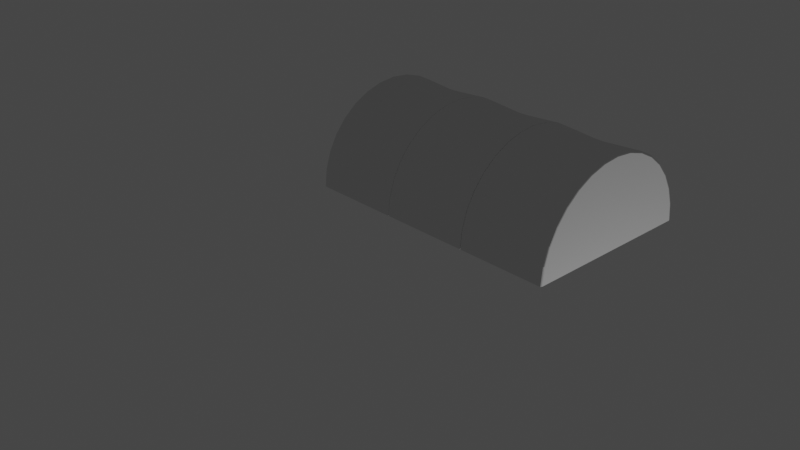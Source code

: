 # Source: namiot.blend  (saved by Blender 2.92.15; exported with 4.5.12 LTS)
import bpy
from mathutils import Matrix  # noqa: F401  (used for matrix-valued properties, if any)

bpy.ops.wm.read_factory_settings(use_empty=True)
scene = bpy.context.scene
scene.name = 'Scene'

# ---- collections
col_collection = bpy.data.collections.new('Collection'); scene.collection.children.link(col_collection)

# ---- world
world_world = bpy.data.worlds.new('World'); scene.world = world_world
world_world.use_nodes = True; world_world.node_tree.nodes.clear()
_N = world_world.node_tree.nodes; _L = world_world.node_tree.links
n0 = _N.new('ShaderNodeOutputWorld'); n0.name = 'World Output'; n0.location = (300, 300)
n1 = _N.new('ShaderNodeBackground'); n1.name = 'Background'; n1.location = (10, 300)
n1.inputs[0].default_value = (0.05088, 0.05088, 0.05088, 1.0)
_L.new(n1.outputs[0], n0.inputs[0])
n0.is_active_output = True
world_world.color = (0.05088, 0.05088, 0.05088)
world_world.use_sun_shadow = False
world_world.sun_shadow_jitter_overblur = 0.0

# ---- cameras
cam_camera = bpy.data.cameras.new('Camera')
cam_camera.clip_end = 100.0
cam_camera.ortho_scale = 7.314

# ---- lights
light_light = bpy.data.lights.new('Light', 'POINT')
light_light.transmission_factor = 0.0
light_light.energy = 1000.0
light_light.shadow_soft_size = 0.1
light_light.shadow_maximum_resolution = 0.006
light_light.use_absolute_resolution = True

# ---- meshes
me_walec_002 = bpy.data.meshes.new('Walec.002')
me_walec_002.from_pydata([(-0.08841, 1.0, 0.59), (-0.08841, -1.0, 0.59), (-0.08841, -0.9808, 0.3949), (-0.08841, -0.9239, 0.2073), (-0.08841, -0.8315, 0.03442), (-0.08841, -0.7071, -0.1171), (-0.08841, -0.5556, -0.2415), (-0.08841, -0.3827, -0.3339), (-0.08841, -0.1951, -0.3908), (-0.08841, 9.656e-07, -0.41), (-0.08841, 0.1951, -0.3908), (-0.08841, 0.3827, -0.3339), (-0.08841, 0.5556, -0.2415), (-0.08841, 0.7071, -0.1171), (-0.08841, 0.8315, 0.03442), (-0.08841, 0.9239, 0.2073), (-0.08841, 0.9808, 0.3949), (0.9199, 1.0, 0.59), (0.9199, -1.0, 0.59), (0.9199, -0.9808, 0.3949), (0.9199, -0.9239, 0.2073), (0.9199, -0.8315, 0.03442), (0.9199, -0.7071, -0.1171), (0.9199, -0.5556, -0.2415), (0.9199, -0.3827, -0.3339), (0.9199, -0.1951, -0.3908), (0.9199, 9.656e-07, -0.41), (0.9199, 0.1951, -0.3908), (0.9199, 0.3827, -0.3339), (0.9199, 0.5556, -0.2415), (0.9199, 0.7071, -0.1171), (0.9199, 0.8315, 0.03442), (0.9199, 0.9239, 0.2073), (0.9199, 0.9808, 0.3949), (0.9169, 1.0, 0.59), (-0.08625, 1.0, 0.59), (0.9169, -1.0, 0.59), (-0.08625, -1.0, 0.59), (0.9169, -0.9808, 0.3949), (-0.08625, -0.9808, 0.3949), (0.9169, -0.9239, 0.2073), (-0.08625, -0.9239, 0.2073), (0.9169, -0.8315, 0.03442), (-0.08625, -0.8315, 0.03442), (0.9169, -0.7071, -0.1171), (-0.08625, -0.7071, -0.1171), (0.9169, -0.5556, -0.2415), (-0.08625, -0.5556, -0.2415), (0.9169, -0.3827, -0.3339), (-0.08625, -0.3827, -0.3339), (0.9169, -0.1951, -0.3908), (-0.08625, -0.1951, -0.3908), (0.9169, 9.656e-07, -0.41), (-0.08625, 9.656e-07, -0.41), (0.9169, 0.1951, -0.3908), (-0.08625, 0.1951, -0.3908), (0.9169, 0.3827, -0.3339), (-0.08625, 0.3827, -0.3339), (0.9169, 0.5556, -0.2415), (-0.08625, 0.5556, -0.2415), (0.9169, 0.7071, -0.1171), (-0.08625, 0.7071, -0.1171), (0.9169, 0.8315, 0.03442), (-0.08625, 0.8315, 0.03442), (0.9169, 0.9239, 0.2073), (-0.08625, 0.9239, 0.2073), (0.9169, 0.9808, 0.3949), (-0.08625, 0.9808, 0.3949), (-0.4845, 1.0, 0.59), (-0.6955, 1.0, 0.59), (-0.5548, 1.0, 0.59), (-0.6252, 1.0, 0.59), (-0.6955, -1.0, 0.59), (-0.4845, -1.0, 0.59), (-0.6252, -1.0, 0.59), (-0.5548, -1.0, 0.59), (-0.485, -0.9408, 0.4005), (-0.695, -0.9408, 0.4005), (-0.5516, -0.9369, 0.4011), (-0.6284, -0.9369, 0.4011), (-0.4847, -0.8973, 0.2183), (-0.6953, -0.8973, 0.2183), (-0.5515, -0.8947, 0.2194), (-0.6285, -0.8947, 0.2194), (-0.4847, -0.8075, 0.05042), (-0.6953, -0.8075, 0.05042), (-0.5515, -0.8052, 0.05197), (-0.6285, -0.8052, 0.05197), (-0.4847, -0.6867, -0.09675), (-0.6953, -0.6867, -0.09675), (-0.5515, -0.6848, -0.09477), (-0.6285, -0.6848, -0.09477), (-0.4847, -0.5396, -0.2175), (-0.6953, -0.5396, -0.2175), (-0.5515, -0.538, -0.2152), (-0.6285, -0.538, -0.2152), (-0.4847, -0.3717, -0.3073), (-0.6953, -0.3717, -0.3073), (-0.5515, -0.3706, -0.3047), (-0.6285, -0.3706, -0.3047), (-0.4847, -0.1895, -0.3625), (-0.6953, -0.1895, -0.3625), (-0.5515, -0.1889, -0.3598), (-0.6285, -0.1889, -0.3598), (-0.4847, 9.407e-07, -0.3812), (-0.6953, 9.407e-07, -0.3812), (-0.5515, 9.383e-07, -0.3784), (-0.6285, 9.383e-07, -0.3784), (-0.4847, 0.1895, -0.3625), (-0.6953, 0.1895, -0.3625), (-0.5515, 0.1889, -0.3598), (-0.6285, 0.1889, -0.3598), (-0.4847, 0.3717, -0.3073), (-0.6953, 0.3717, -0.3073), (-0.5515, 0.3706, -0.3047), (-0.6285, 0.3706, -0.3047), (-0.4847, 0.5396, -0.2175), (-0.6953, 0.5396, -0.2175), (-0.5515, 0.538, -0.2152), (-0.6285, 0.538, -0.2152), (-0.4847, 0.6867, -0.09675), (-0.6953, 0.6867, -0.09675), (-0.5515, 0.6848, -0.09477), (-0.6285, 0.6848, -0.09477), (-0.4847, 0.8075, 0.05042), (-0.6953, 0.8075, 0.05042), (-0.5515, 0.8052, 0.05198), (-0.6285, 0.8052, 0.05198), (-0.4847, 0.8973, 0.2183), (-0.6953, 0.8973, 0.2183), (-0.5515, 0.8947, 0.2194), (-0.6285, 0.8947, 0.2194), (-0.485, 0.9408, 0.4005), (-0.695, 0.9408, 0.4005), (-0.5516, 0.9369, 0.4011), (-0.6284, 0.9369, 0.4011), (1.527, 1.0, 0.59), (1.316, 1.0, 0.59), (1.457, 1.0, 0.59), (1.386, 1.0, 0.59), (1.316, -1.0, 0.59), (1.527, -1.0, 0.59), (1.386, -1.0, 0.59), (1.457, -1.0, 0.59), (1.526, -0.9408, 0.4005), (1.316, -0.9408, 0.4005), (1.46, -0.9369, 0.4011), (1.383, -0.9369, 0.4011), (1.527, -0.8973, 0.2183), (1.316, -0.8973, 0.2183), (1.46, -0.8947, 0.2194), (1.383, -0.8947, 0.2194), (1.527, -0.8075, 0.05042), (1.316, -0.8075, 0.05042), (1.46, -0.8052, 0.05197), (1.383, -0.8052, 0.05197), (1.527, -0.6867, -0.09675), (1.316, -0.6867, -0.09675), (1.46, -0.6848, -0.09477), (1.383, -0.6848, -0.09477), (1.527, -0.5396, -0.2175), (1.316, -0.5396, -0.2175), (1.46, -0.538, -0.2152), (1.383, -0.538, -0.2152), (1.527, -0.3717, -0.3073), (1.316, -0.3717, -0.3073), (1.46, -0.3706, -0.3047), (1.383, -0.3706, -0.3047), (1.527, -0.1895, -0.3625), (1.316, -0.1895, -0.3625), (1.46, -0.1889, -0.3598), (1.383, -0.1889, -0.3598), (1.527, 9.407e-07, -0.3812), (1.316, 9.407e-07, -0.3812), (1.46, 9.383e-07, -0.3784), (1.383, 9.383e-07, -0.3784), (1.527, 0.1895, -0.3625), (1.316, 0.1895, -0.3625), (1.46, 0.1889, -0.3598), (1.383, 0.1889, -0.3598), (1.527, 0.3717, -0.3073), (1.316, 0.3717, -0.3073), (1.46, 0.3706, -0.3047), (1.383, 0.3706, -0.3047), (1.527, 0.5396, -0.2175), (1.316, 0.5396, -0.2175), (1.46, 0.538, -0.2152), (1.383, 0.538, -0.2152), (1.527, 0.6867, -0.09675), (1.316, 0.6867, -0.09675), (1.46, 0.6848, -0.09477), (1.383, 0.6848, -0.09477), (1.527, 0.8075, 0.05042), (1.316, 0.8075, 0.05042), (1.46, 0.8052, 0.05198), (1.383, 0.8052, 0.05198), (1.527, 0.8973, 0.2183), (1.316, 0.8973, 0.2183), (1.46, 0.8947, 0.2194), (1.383, 0.8947, 0.2194), (1.526, 0.9408, 0.4005), (1.316, 0.9408, 0.4005), (1.46, 0.9369, 0.4011), (1.383, 0.9369, 0.4011), (0.5208, 1.0, 0.59), (0.3098, 1.0, 0.59), (0.4505, 1.0, 0.59), (0.3801, 1.0, 0.59), (0.3098, -1.0, 0.59), (0.5208, -1.0, 0.59), (0.3801, -1.0, 0.59), (0.4505, -1.0, 0.59), (0.5203, -0.9408, 0.4005), (0.3103, -0.9408, 0.4005), (0.4538, -0.9369, 0.4011), (0.3769, -0.9369, 0.4011), (0.5206, -0.8973, 0.2183), (0.3101, -0.8973, 0.2183), (0.4539, -0.8947, 0.2194), (0.3768, -0.8947, 0.2194), (0.5206, -0.8075, 0.05042), (0.3101, -0.8075, 0.05042), (0.4539, -0.8052, 0.05197), (0.3768, -0.8052, 0.05197), (0.5206, -0.6867, -0.09675), (0.3101, -0.6867, -0.09675), (0.4539, -0.6848, -0.09477), (0.3768, -0.6848, -0.09477), (0.5206, -0.5396, -0.2175), (0.3101, -0.5396, -0.2175), (0.4539, -0.538, -0.2152), (0.3768, -0.538, -0.2152), (0.5206, -0.3717, -0.3073), (0.3101, -0.3717, -0.3073), (0.4539, -0.3706, -0.3047), (0.3768, -0.3706, -0.3047), (0.5206, -0.1895, -0.3625), (0.3101, -0.1895, -0.3625), (0.4539, -0.1889, -0.3598), (0.3768, -0.1889, -0.3598), (0.5206, 9.407e-07, -0.3812), (0.3101, 9.407e-07, -0.3812), (0.4539, 9.383e-07, -0.3784), (0.3768, 9.383e-07, -0.3784), (0.5206, 0.1895, -0.3625), (0.3101, 0.1895, -0.3625), (0.4539, 0.1889, -0.3598), (0.3768, 0.1889, -0.3598), (0.5206, 0.3717, -0.3073), (0.3101, 0.3717, -0.3073), (0.4539, 0.3706, -0.3047), (0.3768, 0.3706, -0.3047), (0.5206, 0.5396, -0.2175), (0.3101, 0.5396, -0.2175), (0.4539, 0.538, -0.2152), (0.3768, 0.538, -0.2152), (0.5206, 0.6867, -0.09675), (0.3101, 0.6867, -0.09675), (0.4539, 0.6848, -0.09477), (0.3768, 0.6848, -0.09477), (0.5206, 0.8075, 0.05042), (0.3101, 0.8075, 0.05042), (0.4539, 0.8052, 0.05198), (0.3768, 0.8052, 0.05198), (0.5206, 0.8973, 0.2183), (0.3101, 0.8973, 0.2183), (0.4539, 0.8947, 0.2194), (0.3768, 0.8947, 0.2194), (0.5203, 0.9408, 0.4005), (0.3103, 0.9408, 0.4005), (0.4538, 0.9369, 0.4011), (0.3769, 0.9369, 0.4011), (-1.071, 1.0, 0.59), (-1.092, 0.9793, 0.59), (-1.081, 0.9972, 0.59), (-1.089, 0.9897, 0.59), (-1.092, -0.9793, 0.59), (-1.071, -1.0, 0.59), (-1.089, -0.9897, 0.59), (-1.081, -0.9972, 0.59), (-1.092, -0.9605, 0.3989), (-1.071, -0.9787, 0.3952), (-1.089, -0.9704, 0.397), (-1.081, -0.977, 0.3956), (-1.092, -0.9048, 0.2152), (-1.071, -0.9225, 0.2079), (-1.089, -0.9141, 0.2113), (-1.081, -0.9206, 0.2086), (-1.092, -0.8143, 0.0459), (-1.071, -0.8302, 0.03525), (-1.089, -0.8227, 0.04027), (-1.081, -0.8285, 0.03637), (-1.092, -0.6925, -0.1025), (-1.071, -0.7061, -0.1161), (-1.089, -0.6997, -0.1097), (-1.081, -0.7046, -0.1146), (-1.092, -0.5441, -0.2243), (-1.071, -0.5547, -0.2402), (-1.089, -0.5497, -0.2327), (-1.081, -0.5536, -0.2386), (-1.092, -0.3748, -0.3148), (-1.071, -0.3821, -0.3325), (-1.089, -0.3787, -0.3242), (-1.081, -0.3813, -0.3306), (-1.092, -0.1911, -0.3705), (-1.071, -0.1948, -0.3893), (-1.089, -0.193, -0.3805), (-1.081, -0.1944, -0.3874), (-1.092, 9.276e-07, -0.3893), (-1.071, 9.643e-07, -0.4085), (-1.089, 9.464e-07, -0.3995), (-1.081, 9.599e-07, -0.4065), (-1.092, 0.1911, -0.3705), (-1.071, 0.1948, -0.3893), (-1.089, 0.193, -0.3805), (-1.081, 0.1944, -0.3873), (-1.092, 0.3748, -0.3148), (-1.071, 0.3821, -0.3325), (-1.089, 0.3787, -0.3242), (-1.081, 0.3813, -0.3306), (-1.092, 0.5441, -0.2243), (-1.071, 0.5547, -0.2402), (-1.089, 0.5497, -0.2327), (-1.081, 0.5536, -0.2386), (-1.092, 0.6925, -0.1025), (-1.071, 0.7061, -0.1161), (-1.089, 0.6997, -0.1097), (-1.081, 0.7046, -0.1146), (-1.092, 0.8143, 0.0459), (-1.071, 0.8302, 0.03525), (-1.089, 0.8227, 0.04027), (-1.081, 0.8285, 0.03637), (-1.092, 0.9048, 0.2152), (-1.071, 0.9225, 0.2079), (-1.089, 0.9141, 0.2113), (-1.081, 0.9206, 0.2087), (-1.092, 0.9605, 0.3989), (-1.071, 0.9787, 0.3952), (-1.089, 0.9704, 0.397), (-1.081, 0.977, 0.3956), (1.923, 0.9793, 0.59), (1.902, 1.0, 0.59), (1.92, 0.9897, 0.59), (1.913, 0.9972, 0.59), (1.902, -1.0, 0.59), (1.923, -0.9793, 0.59), (1.913, -0.9972, 0.59), (1.92, -0.9897, 0.59), (1.903, -0.9787, 0.3952), (1.923, -0.9605, 0.3989), (1.913, -0.977, 0.3956), (1.92, -0.9704, 0.397), (1.902, -0.9225, 0.2079), (1.923, -0.9048, 0.2152), (1.913, -0.9206, 0.2086), (1.92, -0.9141, 0.2113), (1.902, -0.8302, 0.03525), (1.923, -0.8143, 0.0459), (1.913, -0.8285, 0.03637), (1.92, -0.8227, 0.04027), (1.902, -0.7061, -0.1161), (1.923, -0.6925, -0.1025), (1.913, -0.7046, -0.1146), (1.92, -0.6997, -0.1097), (1.902, -0.5547, -0.2402), (1.923, -0.5441, -0.2243), (1.913, -0.5536, -0.2386), (1.92, -0.5497, -0.2327), (1.902, -0.3821, -0.3325), (1.923, -0.3748, -0.3148), (1.913, -0.3813, -0.3306), (1.92, -0.3787, -0.3242), (1.902, -0.1948, -0.3893), (1.923, -0.1911, -0.3705), (1.913, -0.1944, -0.3874), (1.92, -0.193, -0.3805), (1.902, 9.643e-07, -0.4085), (1.923, 9.276e-07, -0.3893), (1.913, 9.599e-07, -0.4065), (1.92, 9.464e-07, -0.3995), (1.902, 0.1948, -0.3893), (1.923, 0.1911, -0.3705), (1.913, 0.1944, -0.3874), (1.92, 0.193, -0.3805), (1.902, 0.3821, -0.3325), (1.923, 0.3748, -0.3148), (1.913, 0.3813, -0.3306), (1.92, 0.3787, -0.3242), (1.902, 0.5547, -0.2402), (1.923, 0.5441, -0.2243), (1.913, 0.5536, -0.2386), (1.92, 0.5497, -0.2327), (1.902, 0.7061, -0.1161), (1.923, 0.6925, -0.1025), (1.913, 0.7046, -0.1146), (1.92, 0.6997, -0.1097), (1.902, 0.8302, 0.03525), (1.923, 0.8143, 0.0459), (1.913, 0.8285, 0.03637), (1.92, 0.8227, 0.04027), (1.902, 0.9225, 0.2079), (1.923, 0.9048, 0.2152), (1.913, 0.9206, 0.2087), (1.92, 0.9141, 0.2113), (1.903, 0.9787, 0.3952), (1.923, 0.9605, 0.3989), (1.913, 0.977, 0.3956), (1.92, 0.9704, 0.397)], [], [(2, 76, 80, 3), (3, 80, 84, 4), (4, 84, 88, 5), (5, 88, 92, 6), (6, 92, 96, 7), (7, 96, 100, 8), (8, 100, 104, 9), (9, 104, 108, 10), (10, 108, 112, 11), (11, 112, 116, 12), (12, 116, 120, 13), (13, 120, 124, 14), (14, 124, 128, 15), (15, 128, 132, 16), (72, 277, 281, 77), (201, 33, 17, 137), (16, 132, 68, 0), (16, 0, 1, 2, 3, 4, 5, 6, 7, 8, 9, 10, 11, 12, 13, 14, 15), (1, 73, 76, 2), (405, 340, 345, 349, 353, 357, 361, 365, 369, 373, 377, 381, 385, 389, 393, 397, 401), (129, 333, 337, 133), (125, 329, 333, 129), (121, 325, 329, 125), (117, 321, 325, 121), (113, 317, 321, 117), (109, 313, 317, 113), (105, 309, 313, 109), (101, 305, 309, 105), (97, 301, 305, 101), (93, 297, 301, 97), (89, 293, 297, 93), (85, 289, 293, 89), (81, 285, 289, 85), (77, 281, 285, 81), (352, 148, 152, 356), (356, 152, 156, 360), (360, 156, 160, 364), (364, 160, 164, 368), (368, 164, 168, 372), (372, 168, 172, 376), (376, 172, 176, 380), (380, 176, 180, 384), (384, 180, 184, 388), (388, 184, 188, 392), (392, 188, 192, 396), (396, 192, 196, 400), (400, 196, 200, 404), (17, 33, 32, 31, 30, 29, 28, 27, 26, 25, 24, 23, 22, 21, 20, 19, 18), (269, 67, 35, 205), (344, 141, 144, 348), (404, 200, 136, 341), (348, 144, 148, 352), (197, 32, 33, 201), (193, 31, 32, 197), (189, 30, 31, 193), (185, 29, 30, 189), (181, 28, 29, 185), (177, 27, 28, 181), (173, 26, 27, 177), (169, 25, 26, 173), (165, 24, 25, 169), (161, 23, 24, 165), (157, 22, 23, 161), (153, 21, 22, 157), (149, 20, 21, 153), (145, 19, 20, 149), (140, 18, 19, 145), (38, 212, 216, 40), (40, 216, 220, 42), (42, 220, 224, 44), (44, 224, 228, 46), (46, 228, 232, 48), (48, 232, 236, 50), (50, 236, 240, 52), (52, 240, 244, 54), (54, 244, 248, 56), (56, 248, 252, 58), (58, 252, 256, 60), (60, 256, 260, 62), (62, 260, 264, 64), (64, 264, 268, 66), (35, 67, 65, 63, 61, 59, 57, 55, 53, 51, 49, 47, 45, 43, 41, 39, 37), (66, 268, 204, 34), (66, 34, 36, 38, 40, 42, 44, 46, 48, 50, 52, 54, 56, 58, 60, 62, 64), (36, 209, 212, 38), (265, 65, 67, 269), (261, 63, 65, 265), (257, 61, 63, 261), (253, 59, 61, 257), (249, 57, 59, 253), (245, 55, 57, 249), (241, 53, 55, 245), (237, 51, 53, 241), (233, 49, 51, 237), (229, 47, 49, 233), (225, 45, 47, 229), (221, 43, 45, 225), (217, 41, 43, 221), (213, 39, 41, 217), (208, 37, 39, 213), (133, 69, 71, 135), (135, 71, 70, 134), (134, 70, 68, 132), (129, 133, 135, 131), (131, 135, 134, 130), (130, 134, 132, 128), (125, 129, 131, 127), (127, 131, 130, 126), (126, 130, 128, 124), (121, 125, 127, 123), (123, 127, 126, 122), (122, 126, 124, 120), (117, 121, 123, 119), (119, 123, 122, 118), (118, 122, 120, 116), (113, 117, 119, 115), (115, 119, 118, 114), (114, 118, 116, 112), (109, 113, 115, 111), (111, 115, 114, 110), (110, 114, 112, 108), (105, 109, 111, 107), (107, 111, 110, 106), (106, 110, 108, 104), (101, 105, 107, 103), (103, 107, 106, 102), (102, 106, 104, 100), (97, 101, 103, 99), (99, 103, 102, 98), (98, 102, 100, 96), (93, 97, 99, 95), (95, 99, 98, 94), (94, 98, 96, 92), (89, 93, 95, 91), (91, 95, 94, 90), (90, 94, 92, 88), (85, 89, 91, 87), (87, 91, 90, 86), (86, 90, 88, 84), (81, 85, 87, 83), (83, 87, 86, 82), (82, 86, 84, 80), (77, 81, 83, 79), (79, 83, 82, 78), (78, 82, 80, 76), (72, 77, 79, 74), (74, 79, 78, 75), (75, 78, 76, 73), (201, 137, 139, 203), (203, 139, 138, 202), (202, 138, 136, 200), (197, 201, 203, 199), (199, 203, 202, 198), (198, 202, 200, 196), (193, 197, 199, 195), (195, 199, 198, 194), (194, 198, 196, 192), (189, 193, 195, 191), (191, 195, 194, 190), (190, 194, 192, 188), (185, 189, 191, 187), (187, 191, 190, 186), (186, 190, 188, 184), (181, 185, 187, 183), (183, 187, 186, 182), (182, 186, 184, 180), (177, 181, 183, 179), (179, 183, 182, 178), (178, 182, 180, 176), (173, 177, 179, 175), (175, 179, 178, 174), (174, 178, 176, 172), (169, 173, 175, 171), (171, 175, 174, 170), (170, 174, 172, 168), (165, 169, 171, 167), (167, 171, 170, 166), (166, 170, 168, 164), (161, 165, 167, 163), (163, 167, 166, 162), (162, 166, 164, 160), (157, 161, 163, 159), (159, 163, 162, 158), (158, 162, 160, 156), (153, 157, 159, 155), (155, 159, 158, 154), (154, 158, 156, 152), (149, 153, 155, 151), (151, 155, 154, 150), (150, 154, 152, 148), (145, 149, 151, 147), (147, 151, 150, 146), (146, 150, 148, 144), (140, 145, 147, 142), (142, 147, 146, 143), (143, 146, 144, 141), (269, 205, 207, 271), (271, 207, 206, 270), (270, 206, 204, 268), (265, 269, 271, 267), (267, 271, 270, 266), (266, 270, 268, 264), (261, 265, 267, 263), (263, 267, 266, 262), (262, 266, 264, 260), (257, 261, 263, 259), (259, 263, 262, 258), (258, 262, 260, 256), (253, 257, 259, 255), (255, 259, 258, 254), (254, 258, 256, 252), (249, 253, 255, 251), (251, 255, 254, 250), (250, 254, 252, 248), (245, 249, 251, 247), (247, 251, 250, 246), (246, 250, 248, 244), (241, 245, 247, 243), (243, 247, 246, 242), (242, 246, 244, 240), (237, 241, 243, 239), (239, 243, 242, 238), (238, 242, 240, 236), (233, 237, 239, 235), (235, 239, 238, 234), (234, 238, 236, 232), (229, 233, 235, 231), (231, 235, 234, 230), (230, 234, 232, 228), (225, 229, 231, 227), (227, 231, 230, 226), (226, 230, 228, 224), (221, 225, 227, 223), (223, 227, 226, 222), (222, 226, 224, 220), (217, 221, 223, 219), (219, 223, 222, 218), (218, 222, 220, 216), (213, 217, 219, 215), (215, 219, 218, 214), (214, 218, 216, 212), (208, 213, 215, 210), (210, 215, 214, 211), (211, 214, 212, 209), (273, 336, 332, 328, 324, 320, 316, 312, 308, 304, 300, 296, 292, 288, 284, 280, 276), (281, 277, 279, 283), (283, 279, 278, 282), (282, 278, 276, 280), (285, 281, 283, 287), (287, 283, 282, 286), (286, 282, 280, 284), (289, 285, 287, 291), (291, 287, 286, 290), (290, 286, 284, 288), (293, 289, 291, 295), (295, 291, 290, 294), (294, 290, 288, 292), (297, 293, 295, 299), (299, 295, 294, 298), (298, 294, 292, 296), (301, 297, 299, 303), (303, 299, 298, 302), (302, 298, 296, 300), (305, 301, 303, 307), (307, 303, 302, 306), (306, 302, 300, 304), (309, 305, 307, 311), (311, 307, 306, 310), (310, 306, 304, 308), (313, 309, 311, 315), (315, 311, 310, 314), (314, 310, 308, 312), (317, 313, 315, 319), (319, 315, 314, 318), (318, 314, 312, 316), (321, 317, 319, 323), (323, 319, 318, 322), (322, 318, 316, 320), (325, 321, 323, 327), (327, 323, 322, 326), (326, 322, 320, 324), (329, 325, 327, 331), (331, 327, 326, 330), (330, 326, 324, 328), (333, 329, 331, 335), (335, 331, 330, 334), (334, 330, 328, 332), (337, 333, 335, 339), (339, 335, 334, 338), (338, 334, 332, 336), (272, 337, 339, 274), (274, 339, 338, 275), (275, 338, 336, 273), (344, 348, 350, 346), (346, 350, 351, 347), (347, 351, 349, 345), (348, 352, 354, 350), (350, 354, 355, 351), (351, 355, 353, 349), (352, 356, 358, 354), (354, 358, 359, 355), (355, 359, 357, 353), (356, 360, 362, 358), (358, 362, 363, 359), (359, 363, 361, 357), (360, 364, 366, 362), (362, 366, 367, 363), (363, 367, 365, 361), (364, 368, 370, 366), (366, 370, 371, 367), (367, 371, 369, 365), (368, 372, 374, 370), (370, 374, 375, 371), (371, 375, 373, 369), (372, 376, 378, 374), (374, 378, 379, 375), (375, 379, 377, 373), (376, 380, 382, 378), (378, 382, 383, 379), (379, 383, 381, 377), (380, 384, 386, 382), (382, 386, 387, 383), (383, 387, 385, 381), (384, 388, 390, 386), (386, 390, 391, 387), (387, 391, 389, 385), (388, 392, 394, 390), (390, 394, 395, 391), (391, 395, 393, 389), (392, 396, 398, 394), (394, 398, 399, 395), (395, 399, 397, 393), (396, 400, 402, 398), (398, 402, 403, 399), (399, 403, 401, 397), (400, 404, 406, 402), (402, 406, 407, 403), (403, 407, 405, 401), (404, 341, 343, 406), (406, 343, 342, 407), (407, 342, 340, 405), (133, 337, 272, 69)])
_uv = me_walec_002.uv_layers.new(name='MapaUV')
_uv.uv.foreach_set('vector', [0.4688, 0.5, 0.4688, 0.6977, 0.4375, 0.6975, 0.4375, 0.5, 0.4375, 0.5, 0.4375, 0.6975, 0.4062, 0.6975, 0.4062, 0.5, 0.4062, 0.5, 0.4062, 0.6975, 0.375, 0.6975, 0.375, 0.5, 0.375, 0.5, 0.375, 0.6975, 0.3438, 0.6975, 0.3438, 0.5, 0.3438, 0.5, 0.3438, 0.6975, 0.3125, 0.6975, 0.3125, 0.5, 0.3125, 0.5, 0.3125, 0.6975, 0.2812, 0.6975, 0.2812, 0.5, 0.2812, 0.5, 0.2812, 0.6975, 0.25, 0.6975, 0.25, 0.5, 0.25, 0.5, 0.25, 0.6975, 0.2188, 0.6975, 0.2188, 0.5, 0.2188, 0.5, 0.2188, 0.6975, 0.1875, 0.6975, 0.1875, 0.5, 0.1875, 0.5, 0.1875, 0.6975, 0.1562, 0.6975, 0.1562, 0.5, 0.1562, 0.5, 0.1562, 0.6975, 0.125, 0.6975, 0.125, 0.5, 0.125, 0.5, 0.125, 0.6975, 0.09375, 0.6975, 0.09375, 0.5, 0.09375, 0.5, 0.09375, 0.6975, 0.0625, 0.6975, 0.0625, 0.5, 0.0625, 0.5, 0.0625, 0.6975, 0.03125, 0.6977, 0.03125, 0.5, 0.5, 0.8026, 0.5, 0.9897, 0.4688, 0.9898, 0.4688, 0.8023, 0.03125, 0.8023, 0.03125, 1.0, 0.0, 1.0, 0.0, 0.8026, 0.03125, 0.5, 0.03125, 0.6977, 0.0, 0.6974, 0.0, 0.5, 0.7032, 0.4854, 0.75, 0.49, 0.75, 0.01, 0.7032, 0.01461, 0.6582, 0.02827, 0.6167, 0.05045, 0.5803, 0.08029, 0.5504, 0.1167, 0.5283, 0.1582, 0.5146, 0.2032, 0.51, 0.25, 0.5146, 0.2968, 0.5283, 0.3418, 0.5504, 0.3833, 0.5803, 0.4197, 0.6167, 0.4496, 0.6582, 0.4717, 0.5, 0.5, 0.5, 0.6974, 0.4688, 0.6977, 0.4688, 0.5, 0.7041, 0.4805, 0.75, 0.485, 0.75, 0.01496, 0.7041, 0.01948, 0.6601, 0.03285, 0.6194, 0.05457, 0.5838, 0.0838, 0.5546, 0.1194, 0.5329, 0.1601, 0.5195, 0.2041, 0.515, 0.25, 0.5195, 0.2959, 0.5329, 0.3399, 0.5546, 0.3806, 0.5838, 0.4162, 0.6194, 0.4454, 0.6601, 0.4671, 0.0625, 0.8025, 0.0625, 0.9898, 0.03125, 0.9898, 0.03125, 0.8023, 0.09375, 0.8025, 0.09375, 0.9898, 0.0625, 0.9898, 0.0625, 0.8025, 0.125, 0.8025, 0.125, 0.9898, 0.09375, 0.9898, 0.09375, 0.8025, 0.1562, 0.8025, 0.1562, 0.9898, 0.125, 0.9898, 0.125, 0.8025, 0.1875, 0.8025, 0.1875, 0.9898, 0.1562, 0.9898, 0.1562, 0.8025, 0.2188, 0.8025, 0.2188, 0.9898, 0.1875, 0.9898, 0.1875, 0.8025, 0.25, 0.8025, 0.25, 0.9898, 0.2188, 0.9898, 0.2188, 0.8025, 0.2812, 0.8025, 0.2812, 0.9898, 0.25, 0.9898, 0.25, 0.8025, 0.3125, 0.8025, 0.3125, 0.9898, 0.2812, 0.9898, 0.2812, 0.8025, 0.3438, 0.8025, 0.3438, 0.9898, 0.3125, 0.9898, 0.3125, 0.8025, 0.375, 0.8025, 0.375, 0.9898, 0.3438, 0.9898, 0.3438, 0.8025, 0.4063, 0.8025, 0.4062, 0.9898, 0.375, 0.9898, 0.375, 0.8025, 0.4375, 0.8025, 0.4375, 0.9898, 0.4062, 0.9898, 0.4062, 0.8025, 0.4688, 0.8023, 0.4688, 0.9898, 0.4375, 0.9898, 0.4375, 0.8025, 0.4375, 0.5102, 0.4375, 0.6975, 0.4062, 0.6975, 0.4062, 0.5102, 0.4062, 0.5102, 0.4062, 0.6975, 0.375, 0.6975, 0.375, 0.5102, 0.375, 0.5102, 0.375, 0.6975, 0.3438, 0.6975, 0.3438, 0.5102, 0.3438, 0.5102, 0.3438, 0.6975, 0.3125, 0.6975, 0.3125, 0.5102, 0.3125, 0.5102, 0.3125, 0.6975, 0.2812, 0.6975, 0.2812, 0.5102, 0.2812, 0.5102, 0.2812, 0.6975, 0.25, 0.6975, 0.25, 0.5102, 0.25, 0.5102, 0.25, 0.6975, 0.2188, 0.6975, 0.2188, 0.5102, 0.2188, 0.5102, 0.2188, 0.6975, 0.1875, 0.6975, 0.1875, 0.5102, 0.1875, 0.5102, 0.1875, 0.6975, 0.1562, 0.6975, 0.1562, 0.5102, 0.1562, 0.5102, 0.1562, 0.6975, 0.125, 0.6975, 0.125, 0.5102, 0.125, 0.5102, 0.125, 0.6975, 0.09375, 0.6975, 0.09375, 0.5102, 0.09375, 0.5102, 0.09375, 0.6975, 0.0625, 0.6975, 0.0625, 0.5102, 0.0625, 0.5102, 0.0625, 0.6975, 0.03125, 0.6977, 0.03125, 0.5102, 0.25, 0.49, 0.2032, 0.4854, 0.1582, 0.4717, 0.1167, 0.4496, 0.08029, 0.4197, 0.05045, 0.3833, 0.02827, 0.3418, 0.01461, 0.2968, 0.01, 0.25, 0.01461, 0.2032, 0.02827, 0.1582, 0.05045, 0.1167, 0.08029, 0.08029, 0.1167, 0.05045, 0.1582, 0.02827, 0.2032, 0.01461, 0.25, 0.01, 0.03125, 0.8023, 0.03125, 1.0, 0.0, 1.0, 0.0, 0.8026, 0.5, 0.5103, 0.5, 0.6974, 0.4688, 0.6977, 0.4688, 0.5102, 0.03125, 0.5102, 0.03125, 0.6977, 0.0, 0.6974, 0.0, 0.5103, 0.4688, 0.5102, 0.4688, 0.6977, 0.4375, 0.6975, 0.4375, 0.5102, 0.0625, 0.8025, 0.0625, 1.0, 0.03125, 1.0, 0.03125, 0.8023, 0.09375, 0.8025, 0.09375, 1.0, 0.0625, 1.0, 0.0625, 0.8025, 0.125, 0.8025, 0.125, 1.0, 0.09375, 1.0, 0.09375, 0.8025, 0.1562, 0.8025, 0.1562, 1.0, 0.125, 1.0, 0.125, 0.8025, 0.1875, 0.8025, 0.1875, 1.0, 0.1562, 1.0, 0.1562, 0.8025, 0.2188, 0.8025, 0.2188, 1.0, 0.1875, 1.0, 0.1875, 0.8025, 0.25, 0.8025, 0.25, 1.0, 0.2188, 1.0, 0.2188, 0.8025, 0.2812, 0.8025, 0.2812, 1.0, 0.25, 1.0, 0.25, 0.8025, 0.3125, 0.8025, 0.3125, 1.0, 0.2812, 1.0, 0.2812, 0.8025, 0.3438, 0.8025, 0.3438, 1.0, 0.3125, 1.0, 0.3125, 0.8025, 0.375, 0.8025, 0.375, 1.0, 0.3438, 1.0, 0.3438, 0.8025, 0.4062, 0.8025, 0.4062, 1.0, 0.375, 1.0, 0.375, 0.8025, 0.4375, 0.8025, 0.4375, 1.0, 0.4062, 1.0, 0.4062, 0.8025, 0.4688, 0.8023, 0.4688, 1.0, 0.4375, 1.0, 0.4375, 0.8025, 0.5, 0.8026, 0.5, 1.0, 0.4688, 1.0, 0.4688, 0.8023, 0.4688, 0.5, 0.4688, 0.6977, 0.4375, 0.6975, 0.4375, 0.5, 0.4375, 0.5, 0.4375, 0.6975, 0.4062, 0.6975, 0.4062, 0.5, 0.4062, 0.5, 0.4062, 0.6975, 0.375, 0.6975, 0.375, 0.5, 0.375, 0.5, 0.375, 0.6975, 0.3438, 0.6975, 0.3438, 0.5, 0.3438, 0.5, 0.3438, 0.6975, 0.3125, 0.6975, 0.3125, 0.5, 0.3125, 0.5, 0.3125, 0.6975, 0.2812, 0.6975, 0.2812, 0.5, 0.2812, 0.5, 0.2812, 0.6975, 0.25, 0.6975, 0.25, 0.5, 0.25, 0.5, 0.25, 0.6975, 0.2188, 0.6975, 0.2188, 0.5, 0.2188, 0.5, 0.2188, 0.6975, 0.1875, 0.6975, 0.1875, 0.5, 0.1875, 0.5, 0.1875, 0.6975, 0.1562, 0.6975, 0.1562, 0.5, 0.1562, 0.5, 0.1562, 0.6975, 0.125, 0.6975, 0.125, 0.5, 0.125, 0.5, 0.125, 0.6975, 0.09375, 0.6975, 0.09375, 0.5, 0.09375, 0.5, 0.09375, 0.6975, 0.0625, 0.6975, 0.0625, 0.5, 0.0625, 0.5, 0.0625, 0.6975, 0.03125, 0.6977, 0.03125, 0.5, 0.25, 0.49, 0.2032, 0.4854, 0.1582, 0.4717, 0.1167, 0.4496, 0.08029, 0.4197, 0.05045, 0.3833, 0.02827, 0.3418, 0.01461, 0.2968, 0.01, 0.25, 0.01461, 0.2032, 0.02827, 0.1582, 0.05045, 0.1167, 0.08029, 0.08029, 0.1167, 0.05045, 0.1582, 0.02827, 0.2032, 0.01461, 0.25, 0.01, 0.03125, 0.5, 0.03125, 0.6977, 0.0, 0.6974, 0.0, 0.5, 0.7032, 0.4854, 0.75, 0.49, 0.75, 0.01, 0.7032, 0.01461, 0.6582, 0.02827, 0.6167, 0.05045, 0.5803, 0.08029, 0.5504, 0.1167, 0.5283, 0.1582, 0.5146, 0.2032, 0.51, 0.25, 0.5146, 0.2968, 0.5283, 0.3418, 0.5504, 0.3833, 0.5803, 0.4197, 0.6167, 0.4496, 0.6582, 0.4717, 0.5, 0.5, 0.5, 0.6974, 0.4688, 0.6977, 0.4688, 0.5, 0.0625, 0.8025, 0.0625, 1.0, 0.03125, 1.0, 0.03125, 0.8023, 0.09375, 0.8025, 0.09375, 1.0, 0.0625, 1.0, 0.0625, 0.8025, 0.125, 0.8025, 0.125, 1.0, 0.09375, 1.0, 0.09375, 0.8025, 0.1562, 0.8025, 0.1562, 1.0, 0.125, 1.0, 0.125, 0.8025, 0.1875, 0.8025, 0.1875, 1.0, 0.1562, 1.0, 0.1562, 0.8025, 0.2188, 0.8025, 0.2188, 1.0, 0.1875, 1.0, 0.1875, 0.8025, 0.25, 0.8025, 0.25, 1.0, 0.2188, 1.0, 0.2188, 0.8025, 0.2812, 0.8025, 0.2812, 1.0, 0.25, 1.0, 0.25, 0.8025, 0.3125, 0.8025, 0.3125, 1.0, 0.2812, 1.0, 0.2812, 0.8025, 0.3438, 0.8025, 0.3438, 1.0, 0.3125, 1.0, 0.3125, 0.8025, 0.375, 0.8025, 0.375, 1.0, 0.3438, 1.0, 0.3438, 0.8025, 0.4062, 0.8025, 0.4062, 1.0, 0.375, 1.0, 0.375, 0.8025, 0.4375, 0.8025, 0.4375, 1.0, 0.4062, 1.0, 0.4062, 0.8025, 0.4688, 0.8023, 0.4688, 1.0, 0.4375, 1.0, 0.4375, 0.8025, 0.5, 0.8026, 0.5, 1.0, 0.4688, 1.0, 0.4688, 0.8023, 0.03125, 0.8023, 0.0, 0.8026, 0.0, 0.7675, 0.0312, 0.7693, 0.0312, 0.7693, 0.0, 0.7675, 0.0, 0.7325, 0.0312, 0.7307, 0.0312, 0.7307, 0.0, 0.7325, 0.0, 0.6974, 0.03125, 0.6977, 0.0625, 0.8025, 0.03125, 0.8023, 0.0312, 0.7693, 0.06251, 0.7693, 0.06251, 0.7693, 0.0312, 0.7693, 0.0312, 0.7307, 0.06251, 0.7307, 0.06251, 0.7307, 0.0312, 0.7307, 0.03125, 0.6977, 0.0625, 0.6975, 0.09375, 0.8025, 0.0625, 0.8025, 0.06251, 0.7693, 0.09375, 0.7693, 0.09375, 0.7693, 0.06251, 0.7693, 0.06251, 0.7307, 0.09375, 0.7307, 0.09375, 0.7307, 0.06251, 0.7307, 0.0625, 0.6975, 0.09375, 0.6975, 0.125, 0.8025, 0.09375, 0.8025, 0.09375, 0.7693, 0.125, 0.7693, 0.125, 0.7693, 0.09375, 0.7693, 0.09375, 0.7307, 0.125, 0.7307, 0.125, 0.7307, 0.09375, 0.7307, 0.09375, 0.6975, 0.125, 0.6975, 0.1562, 0.8025, 0.125, 0.8025, 0.125, 0.7693, 0.1562, 0.7693, 0.1562, 0.7693, 0.125, 0.7693, 0.125, 0.7307, 0.1562, 0.7307, 0.1562, 0.7307, 0.125, 0.7307, 0.125, 0.6975, 0.1562, 0.6975, 0.1875, 0.8025, 0.1562, 0.8025, 0.1562, 0.7693, 0.1875, 0.7693, 0.1875, 0.7693, 0.1562, 0.7693, 0.1562, 0.7307, 0.1875, 0.7307, 0.1875, 0.7307, 0.1562, 0.7307, 0.1562, 0.6975, 0.1875, 0.6975, 0.2188, 0.8025, 0.1875, 0.8025, 0.1875, 0.7693, 0.2188, 0.7693, 0.2188, 0.7693, 0.1875, 0.7693, 0.1875, 0.7307, 0.2188, 0.7307, 0.2188, 0.7307, 0.1875, 0.7307, 0.1875, 0.6975, 0.2188, 0.6975, 0.25, 0.8025, 0.2188, 0.8025, 0.2188, 0.7693, 0.25, 0.7693, 0.25, 0.7693, 0.2188, 0.7693, 0.2188, 0.7307, 0.25, 0.7307, 0.25, 0.7307, 0.2188, 0.7307, 0.2188, 0.6975, 0.25, 0.6975, 0.2812, 0.8025, 0.25, 0.8025, 0.25, 0.7693, 0.2812, 0.7693, 0.2812, 0.7693, 0.25, 0.7693, 0.25, 0.7307, 0.2812, 0.7307, 0.2812, 0.7307, 0.25, 0.7307, 0.25, 0.6975, 0.2812, 0.6975, 0.3125, 0.8025, 0.2812, 0.8025, 0.2812, 0.7693, 0.3125, 0.7693, 0.3125, 0.7693, 0.2812, 0.7693, 0.2812, 0.7307, 0.3125, 0.7307, 0.3125, 0.7307, 0.2812, 0.7307, 0.2812, 0.6975, 0.3125, 0.6975, 0.3438, 0.8025, 0.3125, 0.8025, 0.3125, 0.7693, 0.3438, 0.7693, 0.3438, 0.7693, 0.3125, 0.7693, 0.3125, 0.7307, 0.3438, 0.7307, 0.3438, 0.7307, 0.3125, 0.7307, 0.3125, 0.6975, 0.3438, 0.6975, 0.375, 0.8025, 0.3438, 0.8025, 0.3438, 0.7693, 0.375, 0.7693, 0.375, 0.7693, 0.3438, 0.7693, 0.3438, 0.7307, 0.375, 0.7307, 0.375, 0.7307, 0.3438, 0.7307, 0.3438, 0.6975, 0.375, 0.6975, 0.4063, 0.8025, 0.375, 0.8025, 0.375, 0.7693, 0.4062, 0.7693, 0.4062, 0.7693, 0.375, 0.7693, 0.375, 0.7307, 0.4062, 0.7307, 0.4062, 0.7307, 0.375, 0.7307, 0.375, 0.6975, 0.4062, 0.6975, 0.4375, 0.8025, 0.4062, 0.8025, 0.4062, 0.7693, 0.4375, 0.7693, 0.4375, 0.7693, 0.4062, 0.7693, 0.4062, 0.7307, 0.4375, 0.7307, 0.4375, 0.7307, 0.4062, 0.7307, 0.4062, 0.6975, 0.4375, 0.6975, 0.4688, 0.8023, 0.4375, 0.8025, 0.4375, 0.7693, 0.4688, 0.7693, 0.4688, 0.7693, 0.4375, 0.7693, 0.4375, 0.7307, 0.4688, 0.7307, 0.4688, 0.7307, 0.4375, 0.7307, 0.4375, 0.6975, 0.4688, 0.6977, 0.5, 0.8026, 0.4688, 0.8023, 0.4688, 0.7693, 0.5, 0.7675, 0.5, 0.7675, 0.4688, 0.7693, 0.4688, 0.7307, 0.5, 0.7325, 0.5, 0.7325, 0.4688, 0.7307, 0.4688, 0.6977, 0.5, 0.6974, 0.03125, 0.8023, 0.0, 0.8026, 0.0, 0.7675, 0.0312, 0.7693, 0.0312, 0.7693, 0.0, 0.7675, 0.0, 0.7325, 0.0312, 0.7307, 0.0312, 0.7307, 0.0, 0.7325, 0.0, 0.6974, 0.03125, 0.6977, 0.0625, 0.8025, 0.03125, 0.8023, 0.0312, 0.7693, 0.06251, 0.7693, 0.06251, 0.7693, 0.0312, 0.7693, 0.0312, 0.7307, 0.06251, 0.7307, 0.06251, 0.7307, 0.0312, 0.7307, 0.03125, 0.6977, 0.0625, 0.6975, 0.09375, 0.8025, 0.0625, 0.8025, 0.06251, 0.7693, 0.09375, 0.7693, 0.09375, 0.7693, 0.06251, 0.7693, 0.06251, 0.7307, 0.09375, 0.7307, 0.09375, 0.7307, 0.06251, 0.7307, 0.0625, 0.6975, 0.09375, 0.6975, 0.125, 0.8025, 0.09375, 0.8025, 0.09375, 0.7693, 0.125, 0.7693, 0.125, 0.7693, 0.09375, 0.7693, 0.09375, 0.7307, 0.125, 0.7307, 0.125, 0.7307, 0.09375, 0.7307, 0.09375, 0.6975, 0.125, 0.6975, 0.1562, 0.8025, 0.125, 0.8025, 0.125, 0.7693, 0.1562, 0.7693, 0.1562, 0.7693, 0.125, 0.7693, 0.125, 0.7307, 0.1562, 0.7307, 0.1562, 0.7307, 0.125, 0.7307, 0.125, 0.6975, 0.1562, 0.6975, 0.1875, 0.8025, 0.1562, 0.8025, 0.1562, 0.7693, 0.1875, 0.7693, 0.1875, 0.7693, 0.1562, 0.7693, 0.1562, 0.7307, 0.1875, 0.7307, 0.1875, 0.7307, 0.1562, 0.7307, 0.1562, 0.6975, 0.1875, 0.6975, 0.2188, 0.8025, 0.1875, 0.8025, 0.1875, 0.7693, 0.2188, 0.7693, 0.2188, 0.7693, 0.1875, 0.7693, 0.1875, 0.7307, 0.2187, 0.7307, 0.2187, 0.7307, 0.1875, 0.7307, 0.1875, 0.6975, 0.2188, 0.6975, 0.25, 0.8025, 0.2188, 0.8025, 0.2188, 0.7693, 0.25, 0.7693, 0.25, 0.7693, 0.2188, 0.7693, 0.2187, 0.7307, 0.25, 0.7307, 0.25, 0.7307, 0.2187, 0.7307, 0.2188, 0.6975, 0.25, 0.6975, 0.2812, 0.8025, 0.25, 0.8025, 0.25, 0.7693, 0.2812, 0.7693, 0.2812, 0.7693, 0.25, 0.7693, 0.25, 0.7307, 0.2812, 0.7307, 0.2812, 0.7307, 0.25, 0.7307, 0.25, 0.6975, 0.2812, 0.6975, 0.3125, 0.8025, 0.2812, 0.8025, 0.2812, 0.7693, 0.3125, 0.7693, 0.3125, 0.7693, 0.2812, 0.7693, 0.2812, 0.7307, 0.3125, 0.7307, 0.3125, 0.7307, 0.2812, 0.7307, 0.2812, 0.6975, 0.3125, 0.6975, 0.3438, 0.8025, 0.3125, 0.8025, 0.3125, 0.7693, 0.3438, 0.7693, 0.3438, 0.7693, 0.3125, 0.7693, 0.3125, 0.7307, 0.3438, 0.7307, 0.3438, 0.7307, 0.3125, 0.7307, 0.3125, 0.6975, 0.3438, 0.6975, 0.375, 0.8025, 0.3438, 0.8025, 0.3438, 0.7693, 0.375, 0.7693, 0.375, 0.7693, 0.3438, 0.7693, 0.3438, 0.7307, 0.375, 0.7307, 0.375, 0.7307, 0.3438, 0.7307, 0.3438, 0.6975, 0.375, 0.6975, 0.4062, 0.8025, 0.375, 0.8025, 0.375, 0.7693, 0.4062, 0.7693, 0.4062, 0.7693, 0.375, 0.7693, 0.375, 0.7307, 0.4062, 0.7307, 0.4062, 0.7307, 0.375, 0.7307, 0.375, 0.6975, 0.4062, 0.6975, 0.4375, 0.8025, 0.4062, 0.8025, 0.4062, 0.7693, 0.4375, 0.7693, 0.4375, 0.7693, 0.4062, 0.7693, 0.4062, 0.7307, 0.4375, 0.7307, 0.4375, 0.7307, 0.4062, 0.7307, 0.4062, 0.6975, 0.4375, 0.6975, 0.4688, 0.8023, 0.4375, 0.8025, 0.4375, 0.7693, 0.4688, 0.7693, 0.4688, 0.7693, 0.4375, 0.7693, 0.4375, 0.7307, 0.4688, 0.7307, 0.4688, 0.7307, 0.4375, 0.7307, 0.4375, 0.6975, 0.4688, 0.6977, 0.5, 0.8026, 0.4688, 0.8023, 0.4688, 0.7693, 0.5, 0.7675, 0.5, 0.7675, 0.4688, 0.7693, 0.4688, 0.7307, 0.5, 0.7325, 0.5, 0.7325, 0.4688, 0.7307, 0.4688, 0.6977, 0.5, 0.6974, 0.03125, 0.8023, 0.0, 0.8026, 0.0, 0.7675, 0.0312, 0.7693, 0.0312, 0.7693, 0.0, 0.7675, 0.0, 0.7325, 0.0312, 0.7307, 0.0312, 0.7307, 0.0, 0.7325, 0.0, 0.6974, 0.03125, 0.6977, 0.0625, 0.8025, 0.03125, 0.8023, 0.0312, 0.7693, 0.06251, 0.7693, 0.06251, 0.7693, 0.0312, 0.7693, 0.0312, 0.7307, 0.06251, 0.7307, 0.06251, 0.7307, 0.0312, 0.7307, 0.03125, 0.6977, 0.0625, 0.6975, 0.09375, 0.8025, 0.0625, 0.8025, 0.06251, 0.7693, 0.09375, 0.7693, 0.09375, 0.7693, 0.06251, 0.7693, 0.06251, 0.7307, 0.09375, 0.7307, 0.09375, 0.7307, 0.06251, 0.7307, 0.0625, 0.6975, 0.09375, 0.6975, 0.125, 0.8025, 0.09375, 0.8025, 0.09375, 0.7693, 0.125, 0.7693, 0.125, 0.7693, 0.09375, 0.7693, 0.09375, 0.7307, 0.125, 0.7307, 0.125, 0.7307, 0.09375, 0.7307, 0.09375, 0.6975, 0.125, 0.6975, 0.1562, 0.8025, 0.125, 0.8025, 0.125, 0.7693, 0.1562, 0.7693, 0.1562, 0.7693, 0.125, 0.7693, 0.125, 0.7307, 0.1562, 0.7307, 0.1562, 0.7307, 0.125, 0.7307, 0.125, 0.6975, 0.1562, 0.6975, 0.1875, 0.8025, 0.1562, 0.8025, 0.1562, 0.7693, 0.1875, 0.7693, 0.1875, 0.7693, 0.1562, 0.7693, 0.1562, 0.7307, 0.1875, 0.7307, 0.1875, 0.7307, 0.1562, 0.7307, 0.1562, 0.6975, 0.1875, 0.6975, 0.2188, 0.8025, 0.1875, 0.8025, 0.1875, 0.7693, 0.2188, 0.7693, 0.2188, 0.7693, 0.1875, 0.7693, 0.1875, 0.7307, 0.2188, 0.7307, 0.2188, 0.7307, 0.1875, 0.7307, 0.1875, 0.6975, 0.2188, 0.6975, 0.25, 0.8025, 0.2188, 0.8025, 0.2188, 0.7693, 0.25, 0.7693, 0.25, 0.7693, 0.2188, 0.7693, 0.2188, 0.7307, 0.25, 0.7307, 0.25, 0.7307, 0.2188, 0.7307, 0.2188, 0.6975, 0.25, 0.6975, 0.2812, 0.8025, 0.25, 0.8025, 0.25, 0.7693, 0.2812, 0.7693, 0.2812, 0.7693, 0.25, 0.7693, 0.25, 0.7307, 0.2812, 0.7307, 0.2812, 0.7307, 0.25, 0.7307, 0.25, 0.6975, 0.2812, 0.6975, 0.3125, 0.8025, 0.2812, 0.8025, 0.2812, 0.7693, 0.3125, 0.7693, 0.3125, 0.7693, 0.2812, 0.7693, 0.2812, 0.7307, 0.3125, 0.7307, 0.3125, 0.7307, 0.2812, 0.7307, 0.2812, 0.6975, 0.3125, 0.6975, 0.3438, 0.8025, 0.3125, 0.8025, 0.3125, 0.7693, 0.3438, 0.7693, 0.3438, 0.7693, 0.3125, 0.7693, 0.3125, 0.7307, 0.3438, 0.7307, 0.3438, 0.7307, 0.3125, 0.7307, 0.3125, 0.6975, 0.3438, 0.6975, 0.375, 0.8025, 0.3438, 0.8025, 0.3438, 0.7693, 0.375, 0.7693, 0.375, 0.7693, 0.3438, 0.7693, 0.3438, 0.7307, 0.375, 0.7307, 0.375, 0.7307, 0.3438, 0.7307, 0.3438, 0.6975, 0.375, 0.6975, 0.4062, 0.8025, 0.375, 0.8025, 0.375, 0.7693, 0.4063, 0.7693, 0.4063, 0.7693, 0.375, 0.7693, 0.375, 0.7307, 0.4063, 0.7307, 0.4063, 0.7307, 0.375, 0.7307, 0.375, 0.6975, 0.4062, 0.6975, 0.4375, 0.8025, 0.4062, 0.8025, 0.4063, 0.7693, 0.4375, 0.7693, 0.4375, 0.7693, 0.4063, 0.7693, 0.4063, 0.7307, 0.4375, 0.7307, 0.4375, 0.7307, 0.4063, 0.7307, 0.4062, 0.6975, 0.4375, 0.6975, 0.4688, 0.8023, 0.4375, 0.8025, 0.4375, 0.7693, 0.4688, 0.7693, 0.4688, 0.7693, 0.4375, 0.7693, 0.4375, 0.7307, 0.4688, 0.7307, 0.4688, 0.7307, 0.4375, 0.7307, 0.4375, 0.6975, 0.4688, 0.6977, 0.5, 0.8026, 0.4688, 0.8023, 0.4688, 0.7693, 0.5, 0.7675, 0.5, 0.7675, 0.4688, 0.7693, 0.4688, 0.7307, 0.5, 0.7325, 0.5, 0.7325, 0.4688, 0.7307, 0.4688, 0.6977, 0.5, 0.6974, 0.25, 0.485, 0.2041, 0.4805, 0.1601, 0.4671, 0.1194, 0.4454, 0.0838, 0.4162, 0.05457, 0.3806, 0.03285, 0.3399, 0.01948, 0.2959, 0.01496, 0.25, 0.01948, 0.2041, 0.03285, 0.1601, 0.05457, 0.1194, 0.0838, 0.0838, 0.1194, 0.05457, 0.1601, 0.03285, 0.2041, 0.01948, 0.25, 0.01496, 0.4688, 0.9898, 0.5, 0.9897, 0.4999, 0.9948, 0.4687, 0.9948, 0.4687, 0.9948, 0.4999, 0.9948, 0.4998, 1.0, 0.4689, 1.0, 0.2037, 0.01711, 0.25, 0.01248, 0.25, 0.01496, 0.2041, 0.01948, 0.4375, 0.9898, 0.4688, 0.9898, 0.4687, 0.9948, 0.4376, 0.9948, 0.4376, 0.9948, 0.4687, 0.9948, 0.4686, 1.0, 0.4377, 1.0, 0.1591, 0.0306, 0.2037, 0.01711, 0.2041, 0.01948, 0.1601, 0.03285, 0.4062, 0.9898, 0.4375, 0.9898, 0.4375, 0.9948, 0.4063, 0.9948, 0.4063, 0.9948, 0.4375, 0.9948, 0.4373, 1.0, 0.4064, 1.0, 0.1181, 0.05255, 0.1591, 0.0306, 0.1601, 0.03285, 0.1194, 0.05457, 0.375, 0.9898, 0.4062, 0.9898, 0.4062, 0.9948, 0.375, 0.9948, 0.375, 0.9948, 0.4062, 0.9948, 0.4061, 1.0, 0.3752, 1.0, 0.08208, 0.08208, 0.1181, 0.05255, 0.1194, 0.05457, 0.0838, 0.0838, 0.3438, 0.9898, 0.375, 0.9898, 0.375, 0.9948, 0.3438, 0.9948, 0.3438, 0.9948, 0.375, 0.9948, 0.3748, 1.0, 0.3439, 1.0, 0.05255, 0.1181, 0.08208, 0.08208, 0.0838, 0.0838, 0.05457, 0.1194, 0.3125, 0.9898, 0.3438, 0.9898, 0.3437, 0.9948, 0.3125, 0.9948, 0.3125, 0.9948, 0.3437, 0.9948, 0.3436, 1.0, 0.3127, 1.0, 0.0306, 0.1591, 0.05255, 0.1181, 0.05457, 0.1194, 0.03285, 0.1601, 0.2812, 0.9898, 0.3125, 0.9898, 0.3125, 0.9948, 0.2813, 0.9948, 0.2813, 0.9948, 0.3125, 0.9948, 0.3123, 1.0, 0.2814, 1.0, 0.01709, 0.2037, 0.0306, 0.1591, 0.03285, 0.1601, 0.01948, 0.2041, 0.25, 0.9898, 0.2812, 0.9898, 0.2812, 0.9948, 0.25, 0.9948, 0.25, 0.9948, 0.2812, 0.9948, 0.2811, 1.0, 0.2502, 1.0, 0.01253, 0.25, 0.01709, 0.2037, 0.01948, 0.2041, 0.01496, 0.25, 0.2188, 0.9898, 0.25, 0.9898, 0.25, 0.9948, 0.2188, 0.9948, 0.2188, 0.9948, 0.25, 0.9948, 0.2498, 1.0, 0.2189, 1.0, 0.01709, 0.2963, 0.01253, 0.25, 0.01496, 0.25, 0.01948, 0.2959, 0.1875, 0.9898, 0.2188, 0.9898, 0.2187, 0.9948, 0.1875, 0.9948, 0.1875, 0.9948, 0.2187, 0.9948, 0.2186, 1.0, 0.1877, 1.0, 0.0306, 0.3409, 0.01709, 0.2963, 0.01948, 0.2959, 0.03285, 0.3399, 0.1562, 0.9898, 0.1875, 0.9898, 0.1875, 0.9948, 0.1563, 0.9948, 0.1563, 0.9948, 0.1875, 0.9948, 0.1873, 1.0, 0.1564, 1.0, 0.05255, 0.3819, 0.0306, 0.3409, 0.03285, 0.3399, 0.05457, 0.3806, 0.125, 0.9898, 0.1562, 0.9898, 0.1562, 0.9948, 0.125, 0.9948, 0.125, 0.9948, 0.1562, 0.9948, 0.1561, 1.0, 0.1252, 1.0, 0.08208, 0.4179, 0.05255, 0.3819, 0.05457, 0.3806, 0.0838, 0.4162, 0.09375, 0.9898, 0.125, 0.9898, 0.125, 0.9948, 0.09379, 0.9948, 0.09379, 0.9948, 0.125, 0.9948, 0.1248, 1.0, 0.09391, 1.0, 0.1181, 0.4475, 0.08208, 0.4179, 0.0838, 0.4162, 0.1194, 0.4454, 0.0625, 0.9898, 0.09375, 0.9898, 0.09371, 0.9948, 0.06254, 0.9948, 0.06254, 0.9948, 0.09371, 0.9948, 0.09359, 1.0, 0.06266, 1.0, 0.1591, 0.4694, 0.1181, 0.4475, 0.1194, 0.4454, 0.1601, 0.4671, 0.03125, 0.9898, 0.0625, 0.9898, 0.06244, 0.9948, 0.03128, 0.9948, 0.03128, 0.9948, 0.06244, 0.9948, 0.06234, 1.0, 0.03142, 1.0, 0.2037, 0.4829, 0.1591, 0.4694, 0.1601, 0.4671, 0.2041, 0.4805, 0.0, 0.9897, 0.03125, 0.9898, 0.03125, 0.9948, 8.843e-05, 0.9948, 8.843e-05, 0.9948, 0.03125, 0.9948, 0.03109, 1.0, 0.0001615, 1.0, 0.25, 0.4875, 0.2037, 0.4829, 0.2041, 0.4805, 0.25, 0.485, 0.5, 0.5103, 0.4688, 0.5102, 0.4687, 0.5052, 0.4999, 0.5052, 0.4999, 0.5052, 0.4687, 0.5052, 0.4689, 0.5, 0.4998, 0.5, 0.75, 0.01248, 0.7037, 0.01711, 0.7041, 0.01948, 0.75, 0.01496, 0.4688, 0.5102, 0.4375, 0.5102, 0.4376, 0.5052, 0.4687, 0.5052, 0.4687, 0.5052, 0.4376, 0.5052, 0.4377, 0.5, 0.4686, 0.5, 0.7037, 0.01711, 0.6591, 0.0306, 0.6601, 0.03285, 0.7041, 0.01948, 0.4375, 0.5102, 0.4062, 0.5102, 0.4063, 0.5052, 0.4375, 0.5052, 0.4375, 0.5052, 0.4063, 0.5052, 0.4064, 0.5, 0.4373, 0.5, 0.6591, 0.0306, 0.6181, 0.05255, 0.6194, 0.05457, 0.6601, 0.03285, 0.4062, 0.5102, 0.375, 0.5102, 0.375, 0.5052, 0.4062, 0.5052, 0.4062, 0.5052, 0.375, 0.5052, 0.3752, 0.5, 0.4061, 0.5, 0.6181, 0.05255, 0.5821, 0.08208, 0.5838, 0.0838, 0.6194, 0.05457, 0.375, 0.5102, 0.3438, 0.5102, 0.3438, 0.5052, 0.375, 0.5052, 0.375, 0.5052, 0.3438, 0.5052, 0.3439, 0.5, 0.3748, 0.5, 0.5821, 0.08208, 0.5525, 0.1181, 0.5546, 0.1194, 0.5838, 0.0838, 0.3438, 0.5102, 0.3125, 0.5102, 0.3125, 0.5052, 0.3437, 0.5052, 0.3437, 0.5052, 0.3125, 0.5052, 0.3127, 0.5, 0.3436, 0.5, 0.5525, 0.1181, 0.5306, 0.1591, 0.5329, 0.1601, 0.5546, 0.1194, 0.3125, 0.5102, 0.2812, 0.5102, 0.2813, 0.5052, 0.3125, 0.5052, 0.3125, 0.5052, 0.2813, 0.5052, 0.2814, 0.5, 0.3123, 0.5, 0.5306, 0.1591, 0.5171, 0.2037, 0.5195, 0.2041, 0.5329, 0.1601, 0.2812, 0.5102, 0.25, 0.5102, 0.25, 0.5052, 0.2812, 0.5052, 0.2812, 0.5052, 0.25, 0.5052, 0.2502, 0.5, 0.2811, 0.5, 0.5171, 0.2037, 0.5125, 0.25, 0.515, 0.25, 0.5195, 0.2041, 0.25, 0.5102, 0.2188, 0.5102, 0.2188, 0.5052, 0.25, 0.5052, 0.25, 0.5052, 0.2188, 0.5052, 0.2189, 0.5, 0.2498, 0.5, 0.5125, 0.25, 0.5171, 0.2963, 0.5195, 0.2959, 0.515, 0.25, 0.2188, 0.5102, 0.1875, 0.5102, 0.1875, 0.5052, 0.2187, 0.5052, 0.2187, 0.5052, 0.1875, 0.5052, 0.1877, 0.5, 0.2186, 0.5, 0.5171, 0.2963, 0.5306, 0.3409, 0.5329, 0.3399, 0.5195, 0.2959, 0.1875, 0.5102, 0.1562, 0.5102, 0.1563, 0.5052, 0.1875, 0.5052, 0.1875, 0.5052, 0.1563, 0.5052, 0.1564, 0.5, 0.1873, 0.5, 0.5306, 0.3409, 0.5525, 0.3819, 0.5546, 0.3806, 0.5329, 0.3399, 0.1562, 0.5102, 0.125, 0.5102, 0.125, 0.5052, 0.1562, 0.5052, 0.1562, 0.5052, 0.125, 0.5052, 0.1252, 0.5, 0.1561, 0.5, 0.5525, 0.3819, 0.5821, 0.4179, 0.5838, 0.4162, 0.5546, 0.3806, 0.125, 0.5102, 0.09375, 0.5102, 0.09379, 0.5052, 0.125, 0.5052, 0.125, 0.5052, 0.09379, 0.5052, 0.09391, 0.5, 0.1248, 0.5, 0.5821, 0.4179, 0.6181, 0.4475, 0.6194, 0.4454, 0.5838, 0.4162, 0.09375, 0.5102, 0.0625, 0.5102, 0.06254, 0.5052, 0.09371, 0.5052, 0.09371, 0.5052, 0.06254, 0.5052, 0.06266, 0.5, 0.09359, 0.5, 0.6181, 0.4475, 0.6591, 0.4694, 0.6601, 0.4671, 0.6194, 0.4454, 0.0625, 0.5102, 0.03125, 0.5102, 0.03128, 0.5052, 0.06244, 0.5052, 0.06244, 0.5052, 0.03128, 0.5052, 0.03142, 0.5, 0.06234, 0.5, 0.6591, 0.4694, 0.7037, 0.4829, 0.7041, 0.4805, 0.6601, 0.4671, 0.03125, 0.5102, 0.0, 0.5103, 8.843e-05, 0.5052, 0.03125, 0.5052, 0.03125, 0.5052, 8.843e-05, 0.5052, 0.0001615, 0.5, 0.03109, 0.5, 0.7037, 0.4829, 0.75, 0.4875, 0.75, 0.485, 0.7041, 0.4805, 0.03125, 0.8023, 0.03125, 0.9898, 0.0, 0.9897, 0.0, 0.8026])
me_walec_002.use_remesh_fix_poles = True
me_walec_002.use_remesh_preserve_attributes = False
me_walec_002.use_mirror_vertex_groups = False
me_walec_002.update()

# ---- objects
ob_light = bpy.data.objects.new('Light', light_light)
ob_camera = bpy.data.objects.new('Camera', cam_camera)
ob_walec_002 = bpy.data.objects.new('Walec.002', me_walec_002)

# ---- transforms, parenting, visibility, modifiers, constraints
ob_light.location = (4.076, -0.07151, -5.906)
ob_light.rotation_euler = (3.792, -0.05522, 4.417)
ob_light.lock_rotations_4d = False
ob_light.empty_display_type = 'ARROWS'
ob_light.color = (0.0, 0.0, 0.0, 0.0)
ob_light.lineart.crease_threshold = 0.0
ob_camera.location = (7.359, -6.926, 4.958)
ob_camera.rotation_euler = (1.109, 0.0, 0.8149)
ob_camera.lock_rotations_4d = False
ob_camera.empty_display_type = 'ARROWS'
ob_camera.color = (0.0, 0.0, 0.0, 0.0)
ob_camera.display_type = 'WIRE'
ob_camera.lineart.crease_threshold = 0.0
ob_walec_002.location = (0.0, 0.9339, 0.6126)
ob_walec_002.rotation_euler = (-3.142, -0.0, 0.0)
ob_walec_002.lineart.crease_threshold = 0.0

# ---- collection membership
col_collection.objects.link(ob_light)
col_collection.objects.link(ob_camera)
col_collection.objects.link(ob_walec_002)

# ---- scene / render settings (as saved in the file)
scene.camera = ob_camera
scene.frame_start = 1; scene.frame_end = 250; scene.frame_set(1)
scene.render.engine = 'BLENDER_EEVEE_NEXT'
scene.cycles.use_denoising = False
scene.cycles.samples = 128
scene.cycles.sampling_pattern = 'TABULATED_SOBOL'
scene.cycles.use_adaptive_sampling = False
scene.cycles.use_light_tree = False
scene.view_settings.view_transform = 'Filmic'
bpy.context.view_layer.update()
